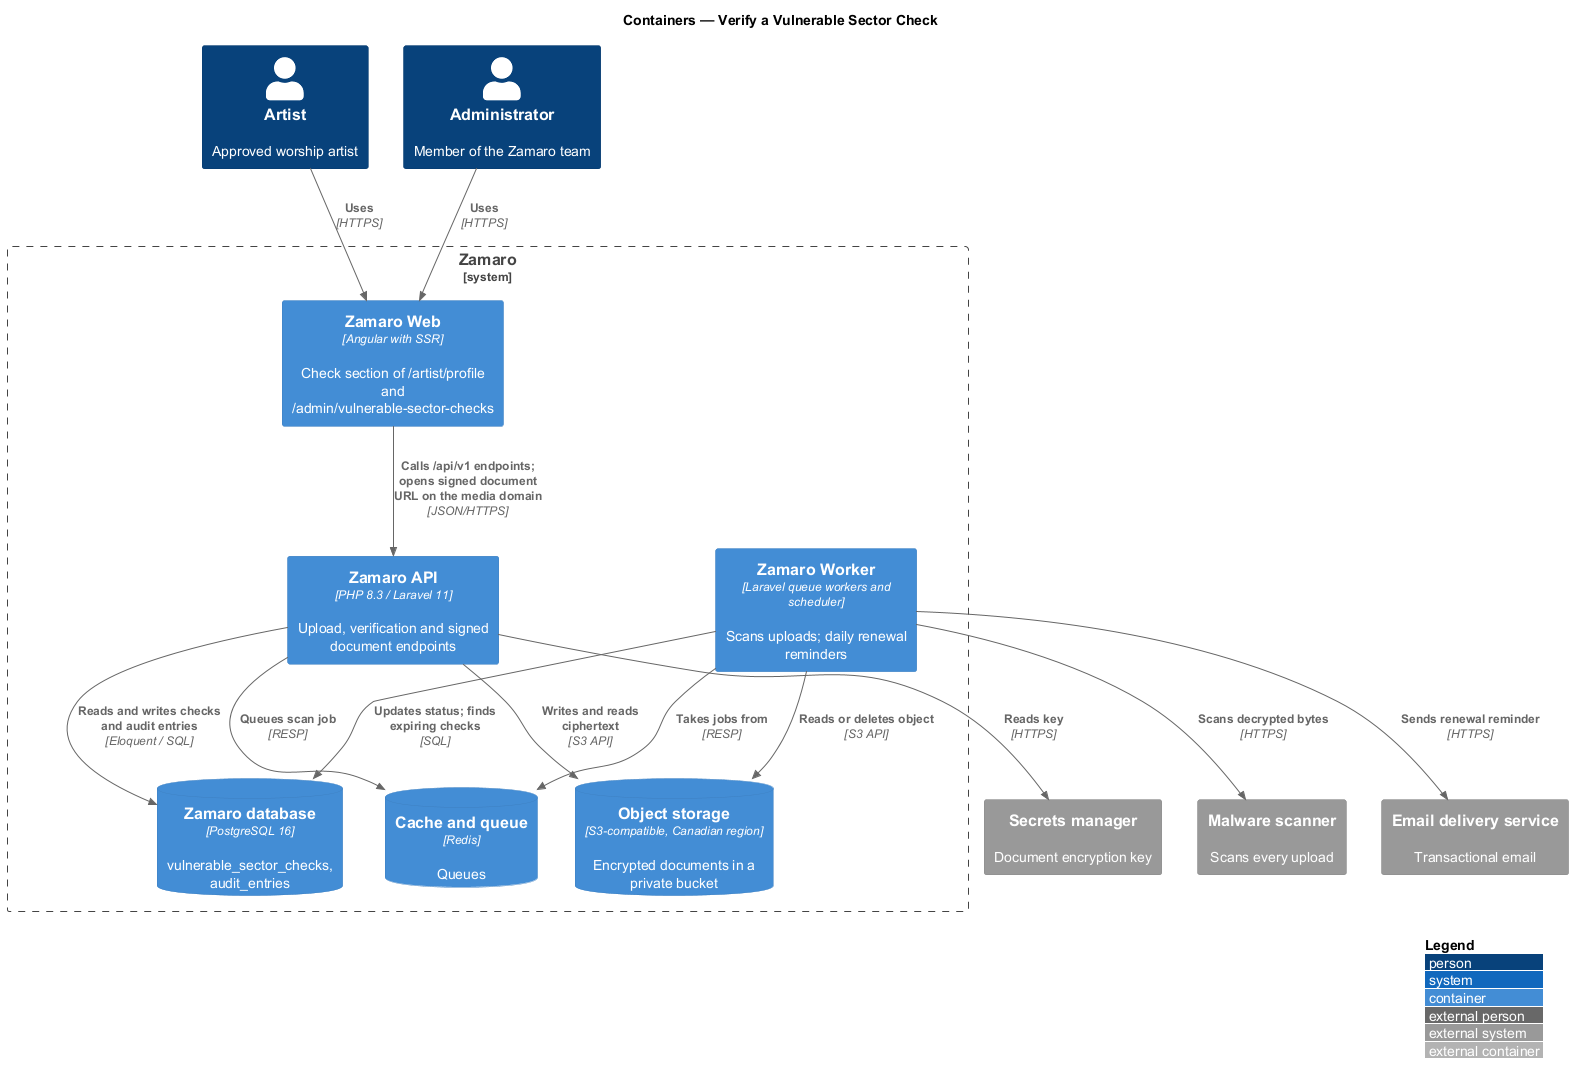

The diagram above was rendered by PlantUML. Its source (embedded in the PNG):
@startuml
!include <C4/C4_Container>
LAYOUT_WITH_LEGEND()
title Containers — Verify a Vulnerable Sector Check

Person(artist, "Artist", "Approved worship artist")
Person(admin, "Administrator", "Member of the Zamaro team")
System_Ext(scanner, "Malware scanner", "Scans every upload")
System_Ext(secrets, "Secrets manager", "Document encryption key")
System_Ext(email, "Email delivery service", "Transactional email")
System_Boundary(zamaro, "Zamaro") {
  Container(web, "Zamaro Web", "Angular with SSR", "Check section of /artist/profile and /admin/vulnerable-sector-checks")
  Container(api, "Zamaro API", "PHP 8.3 / Laravel 11", "Upload, verification and signed document endpoints")
  Container(worker, "Zamaro Worker", "Laravel queue workers and scheduler", "Scans uploads; daily renewal reminders")
  ContainerDb(db, "Zamaro database", "PostgreSQL 16", "vulnerable_sector_checks, audit_entries")
  ContainerDb(cache, "Cache and queue", "Redis", "Queues")
  ContainerDb(storage, "Object storage", "S3-compatible, Canadian region", "Encrypted documents in a private bucket")
}
Rel(artist, web, "Uses", "HTTPS")
Rel(admin, web, "Uses", "HTTPS")
Rel(web, api, "Calls /api/v1 endpoints; opens signed document URL on the media domain", "JSON/HTTPS")
Rel(api, secrets, "Reads key", "HTTPS")
Rel(api, storage, "Writes and reads ciphertext", "S3 API")
Rel(api, db, "Reads and writes checks and audit entries", "Eloquent / SQL")
Rel(api, cache, "Queues scan job", "RESP")
Rel(worker, cache, "Takes jobs from", "RESP")
Rel(worker, scanner, "Scans decrypted bytes", "HTTPS")
Rel(worker, storage, "Reads or deletes object", "S3 API")
Rel(worker, db, "Updates status; finds expiring checks", "SQL")
Rel(worker, email, "Sends renewal reminder", "HTTPS")
@enduml